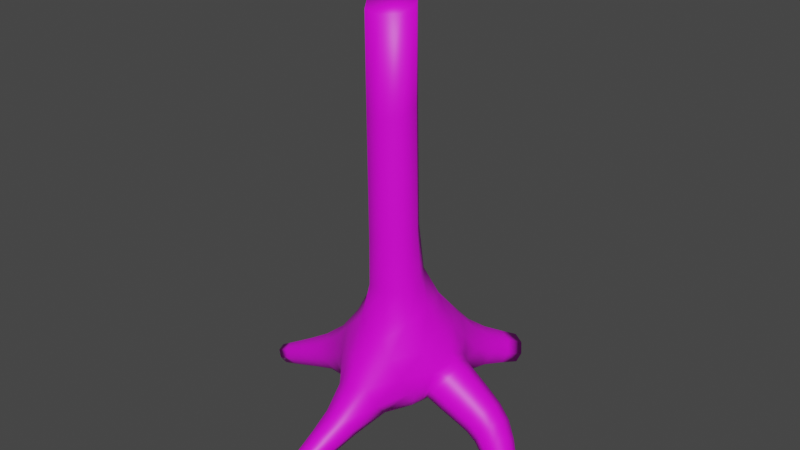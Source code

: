 # Source: Bottlebrush.blend  (saved by Blender 4.2.66; exported with 4.5.12 LTS)
import bpy
from mathutils import Matrix  # noqa: F401  (used for matrix-valued properties, if any)

bpy.ops.wm.read_factory_settings(use_empty=True)
scene = bpy.context.scene
scene.name = 'Scene'

# ---- collections
col_collection = bpy.data.collections.new('Collection'); scene.collection.children.link(col_collection)

# ---- images (referenced by path relative to the original .blend; pixels are not part of the script)
import os
ASSET_DIR = os.environ.get("B2B_ASSET_DIR", "")  # directory of the original .blend (textures are referenced by path, not embedded)
HERE = os.path.dirname(os.path.abspath(__file__))  # packed textures are extracted next to this script under _unpacked/

def load_image(name, relpath, width, height, colorspace="sRGB"):
    """Load a texture the original file referenced (path relative to the .blend, or extracted next to this script)."""
    p = next((c for c in (os.path.join(HERE, relpath), os.path.join(ASSET_DIR, relpath)) if relpath and os.path.exists(c)), "")
    if p:
        img = bpy.data.images.load(p, check_existing=True)
        img.name = name
    else:  # same state as the original file: an image datablock whose file is absent (Cycles renders it pink)
        img = bpy.data.images.new(name, width, height)
        img.source = "FILE"
        img.filepath = "//" + (relpath or name)
    img.colorspace_settings.name = colorspace
    return img
img_bottlebrushtree_colour_tex = load_image('Bottlebrushtree.colour.tex', 'Env.Textures/Bottlebrushtree.colour.tex.png', 1024, 1024, 'sRGB')

# ---- materials (node trees are filled in below, after node groups)
mat_bottlebrushtree_tex = bpy.data.materials.new('Bottlebrushtree.tex')
mat_bottlebrushtree_tex.use_transparent_shadow = False

# ---- material node trees
mat_bottlebrushtree_tex.use_nodes = True; mat_bottlebrushtree_tex.node_tree.nodes.clear()
_N = mat_bottlebrushtree_tex.node_tree.nodes; _L = mat_bottlebrushtree_tex.node_tree.links
n0 = _N.new('ShaderNodeBsdfPrincipled'); n0.name = 'Principled BSDF'; n0.location = (10, 300)
n0.distribution = 'GGX'
n0.subsurface_method = 'RANDOM_WALK_SKIN'
n0.inputs[3].default_value = 1.45
n0.inputs[27].default_value = (0.0, 0.0, 0.0, 1.0)
n0.inputs[28].default_value = 1.0
n1 = _N.new('ShaderNodeOutputMaterial'); n1.name = 'Material Output'; n1.location = (300, 300)
n2 = _N.new('ShaderNodeTexImage'); n2.name = 'Image Texture'; n2.location = (-280, 275)
n2.image = img_bottlebrushtree_colour_tex
_L.new(n0.outputs[0], n1.inputs[0])
_L.new(n2.outputs[0], n0.inputs[0])
n1.is_active_output = True

# ---- world
world_world = bpy.data.worlds.new('World'); scene.world = world_world
world_world.use_nodes = True; world_world.node_tree.nodes.clear()
_N = world_world.node_tree.nodes; _L = world_world.node_tree.links
n0 = _N.new('ShaderNodeOutputWorld'); n0.name = 'World Output'; n0.location = (300, 300)
n1 = _N.new('ShaderNodeBackground'); n1.name = 'Background'; n1.location = (10, 300)
n1.inputs[0].default_value = (0.05088, 0.05088, 0.05088, 1.0)
_L.new(n1.outputs[0], n0.inputs[0])
n0.is_active_output = True
world_world.color = (0.05088, 0.05088, 0.05088)
world_world.use_sun_shadow = False
world_world.sun_shadow_jitter_overblur = 0.0

# ---- meshes
me_plane_001 = bpy.data.meshes.new('Plane.001')
me_plane_001.from_pydata([(0.3251, 0.04071, -0.2353), (0.3076, -0.03418, -0.224), (0.3493, -0.02427, -0.155), (0.3649, 0.05088, -0.1663), (0.1085, -0.103, 0.1299), (-0.03851, -0.1323, 0.1156), (-0.05994, 0.03005, 0.1553), (0.08736, 0.06606, 0.152), (0.1002, -0.1156, 0.3828), (-0.0004746, -0.1381, 0.3828), (-0.02179, -0.04122, 0.4099), (0.07866, -0.01764, 0.4099), (0.05857, -0.1547, 0.7541), (-0.0228, -0.1068, 0.772), (0.02845, -0.02522, 0.7889), (0.1109, -0.07339, 0.7722), (0.4738, -0.09572, -0.3136), (0.4503, -0.1325, -0.2992), (0.4785, -0.1261, -0.2586), (0.5014, -0.08911, -0.273), (0.4106, -0.02977, -0.2796), (0.3833, -0.08079, -0.2628), (0.4186, -0.07293, -0.2095), (0.4449, -0.02157, -0.2263), (0.2319, 0.06276, -0.1913), (0.2322, -0.031, -0.1892), (0.2788, -0.0203, -0.1066), (0.2756, 0.07336, -0.1087), (0.1431, 0.07617, -0.1506), (0.1237, -0.0494, -0.1487), (0.1671, -0.05702, -0.03262), (0.1632, 0.08382, -0.012), (-0.4616, -0.006693, -0.2993), (-0.4597, 0.05073, -0.2993), (-0.4868, 0.04195, -0.2482), (-0.4876, -0.0155, -0.2482), (-0.3366, -0.0269, -0.2456), (-0.3357, 0.04889, -0.2456), (-0.3714, 0.03961, -0.1782), (-0.3703, -0.03618, -0.1782), (-0.1508, -0.08024, -0.1805), (-0.1339, 0.06375, -0.1903), (-0.2039, 0.06019, -0.07395), (-0.2158, -0.06568, -0.06775), (0.07439, 0.3496, -0.2067), (0.1463, 0.3302, -0.2067), (0.1443, 0.3622, -0.1381), (0.0719, 0.3796, -0.1381), (-0.02012, 0.1949, -0.1545), (0.1148, 0.14, -0.163), (0.1167, 0.2235, -0.0433), (0.01247, 0.2222, -0.02125), (-0.01856, -0.4078, -0.2862), (-0.06727, -0.4006, -0.2868), (-0.06307, -0.4253, -0.2443), (-0.01489, -0.4318, -0.2441), (0.0108, -0.3137, -0.2412), (-0.05504, -0.3048, -0.2412), (-0.05195, -0.3387, -0.1836), (0.01407, -0.3462, -0.1836), (0.05169, -0.1383, -0.1813), (-0.06086, -0.1774, -0.1899), (-0.06138, -0.2088, -0.08998), (0.05181, -0.2177, -0.05654), (0.1898, 0.08052, -0.05449), (0.1992, -0.02942, -0.05416), (0.1466, -0.03779, -0.1496), (-0.1594, -0.01252, -0.2042), (-0.1961, 0.08304, -0.1466), (-0.196, -0.08553, -0.1183), (-0.2235, -0.01408, -0.04822), (-0.1288, 0.04717, 0.03521), (-0.03758, 0.1288, 0.06076), (-0.01781, 0.2204, -0.09026), (-0.1129, 0.1296, -0.1002), (-0.07584, 0.134, -0.1715), (0.04641, 0.1911, -0.1822), (-0.002832, 0.09799, -0.1855), (0.07617, -0.0002026, -0.1832), (-0.03834, -0.02449, -0.1935), (-0.05944, -0.1004, -0.1948), (-0.01871, -0.1711, -0.2025), (-0.09046, -0.13, -0.1827), (-0.07479, -0.1955, -0.1529), (-0.1113, -0.1424, -0.1179), (-0.05938, -0.1699, -0.0003772), (-0.1339, -0.09466, 0.01853), (-0.07585, -0.05572, 0.1541), (0.04059, 0.1475, 0.07555), (0.01107, 0.05557, 0.1853), (0.04601, -0.1368, 0.1445), (0.1199, -0.02265, 0.1612), (0.1363, 0.1994, -0.09), (0.07309, 0.2391, -0.02818), (0.1062, 0.153, 0.03835), (0.1474, 0.1271, -0.07121), (0.1739, 0.01761, 0.005421), (0.1467, -0.07179, -0.1013), (0.1176, 0.02056, -0.169), (0.1067, -0.08171, -0.1612), (0.07509, -0.2004, -0.1162), (0.1251, -0.1147, -0.09315), (-0.004353, -0.2331, -0.06699), (0.01812, -0.1789, 0.03618), (0.08899, -0.1583, 0.02914), (0.1383, 0.07522, 0.05624), (0.1433, -0.07559, 0.03942), (0.08138, -0.03041, 0.7851), (-0.01606, -0.05501, 0.7852), (0.006089, -0.1493, 0.7596), (0.1036, -0.1254, 0.7598), (0.1742, -0.05508, -0.1018), (0.1355, 0.01841, -0.1681), (0.1653, 0.09889, -0.1027), (0.2038, 0.02715, -0.03637), (0.1308, -0.03802, -0.1434), (0.1825, -0.03399, -0.04285), (0.1311, 0.09473, -0.1467), (0.1741, 0.08427, -0.04112), (0.09865, -0.1034, 0.2294), (0.05366, -0.1452, 0.3778), (-0.01233, -0.1255, 0.2283), (-0.02973, -0.09395, 0.3964), (-0.03304, -0.01708, 0.2576), (0.02419, -0.01121, 0.415), (0.07779, 0.006532, 0.2578), (0.1085, -0.06224, 0.3964), (0.1048, -0.129, 1.036), (0.00846, -0.1534, 1.036), (-0.014, -0.05999, 1.061), (0.08236, -0.03502, 1.061), (0.4975, -0.1212, -0.3272), (0.4765, -0.1535, -0.3143), (0.4568, -0.1152, -0.314), (0.5023, -0.1475, -0.2782), (0.4601, -0.1363, -0.2762), (0.5225, -0.1149, -0.2907), (0.4951, -0.1062, -0.2581), (0.4921, -0.08564, -0.296), (0.4452, -0.06533, -0.2982), (0.4189, -0.1079, -0.282), (0.3903, -0.05658, -0.2812), (0.4506, -0.1009, -0.2356), (0.396, -0.08668, -0.233), (0.4761, -0.05802, -0.2517), (0.4382, -0.04554, -0.2079), (0.4328, -0.01628, -0.2561), (0.3696, 0.009034, -0.2579), (0.3452, -0.05365, -0.2428), (0.3086, 0.001648, -0.2426), (0.384, -0.04472, -0.1816), (0.3255, -0.04359, -0.1874), (0.4069, 0.01831, -0.1967), (0.3646, 0.01545, -0.1477), (0.3482, 0.05958, -0.2029), (0.2801, 0.05666, -0.2136), (0.2719, -0.02836, -0.2073), (0.2235, 0.01421, -0.2057), (0.316, -0.01787, -0.1314), (0.2559, -0.04359, -0.1475), (0.3216, 0.06725, -0.1377), (0.2856, 0.02885, -0.09214), (0.2535, 0.08528, -0.1503), (0.1808, 0.06742, -0.1679), (0.185, -0.03535, -0.1675), (0.2351, -0.02503, -0.07784), (0.2271, 0.07705, -0.07814), (-0.5073, 0.00201, -0.319), (-0.5052, 0.0527, -0.319), (-0.4557, 0.02355, -0.3089), (-0.5292, 0.04438, -0.2738), (-0.4731, 0.05724, -0.2737), (-0.5303, -0.006333, -0.2738), (-0.4922, 0.01146, -0.2386), (-0.4748, -0.02173, -0.2737), (-0.4049, -0.01651, -0.2749), (-0.4034, 0.04925, -0.2749), (-0.3296, 0.01254, -0.2583), (-0.4344, 0.04011, -0.2164), (-0.3536, 0.05869, -0.2119), (-0.4344, -0.02567, -0.2164), (-0.3773, -0.0002233, -0.1655), (-0.3534, -0.04553, -0.2119), (-0.2557, -0.0405, -0.2123), (-0.2544, 0.05128, -0.2136), (-0.2973, 0.04256, -0.1327), (-0.2958, -0.04755, -0.1316), (0.1611, 0.3911, -0.228), (0.1106, 0.3341, -0.2195), (0.1583, 0.4191, -0.1686), (0.159, 0.3428, -0.1724), (0.09573, 0.435, -0.1686), (0.1075, 0.3768, -0.1253), (0.05981, 0.368, -0.1724), (0.04273, 0.2791, -0.1815), (0.1302, 0.2556, -0.1823), (0.1296, 0.295, -0.09963), (0.04453, 0.3122, -0.09795), (-0.04357, -0.3996, -0.2944), (-0.07435, -0.4116, -0.2656), (-0.03816, -0.4331, -0.2362), (-0.007742, -0.4211, -0.2651), (-0.005291, -0.3671, -0.2666), (-0.06099, -0.359, -0.2667), (-0.02255, -0.303, -0.2521), (-0.05761, -0.3878, -0.2179), (-0.06604, -0.3202, -0.2124), (-0.001839, -0.3948, -0.2178), (-0.01818, -0.3487, -0.1728), (0.02462, -0.3315, -0.2124), (0.02955, -0.2457, -0.2107), (-0.05143, -0.2397, -0.2119), (-0.04868, -0.2786, -0.1412), (0.03229, -0.2864, -0.1377), (-0.1317, 0.1167, -0.143), (-0.01024, 0.1448, -0.182), (0.01417, 0.02488, -0.1888), (-0.08458, -0.04919, -0.1971), (-0.05402, -0.1309, -0.1951), (-0.09627, -0.1512, -0.1538), (0.00339, 0.1111, 0.1131), (0.07343, 0.1793, 0.03429), (0.1044, -0.02304, -0.1759), (0.1275, -0.09543, -0.1229), (-0.01256, -0.1955, -0.00441), (0.05288, -0.1589, 0.0733), (0.1118, -0.07742, 1.048), (0.02999, -0.03028, 1.064), (-0.02029, -0.1114, 1.048), (0.06035, -0.1581, 1.03), (0.1087, -0.04463, 0.2443), (0.01855, 0.01365, 0.2644), (-0.04327, -0.07533, 0.2435), (0.04729, -0.1341, 0.225), (0.1871, 0.02555, -0.02244), (0.1521, 0.1117, -0.09302), (0.1223, 0.02718, -0.1635), (0.1147, -0.1404, -0.03491), (0.1478, 0.0002956, 0.07295), (-0.07958, 0.1352, -0.02214), (-0.1427, -0.03349, 0.04896), (-0.1248, -0.1272, -0.04946), (0.1345, 0.1391, -0.01242), (0.1575, -0.05892, -0.09388), (0.482, -0.1384, -0.3274), (0.4857, -0.1567, -0.2939), (0.5171, -0.13, -0.2777), (0.5139, -0.112, -0.3111), (0.4261, -0.08781, -0.2988), (0.43, -0.1126, -0.2558), (0.4691, -0.07795, -0.235), (0.4656, -0.05384, -0.278), (0.3501, -0.02378, -0.2618), (0.3603, -0.06123, -0.2094), (0.4025, -0.01127, -0.1777), (0.3928, 0.0252, -0.2301), (0.2679, 0.01246, -0.2247), (0.2927, -0.03939, -0.1682), (0.3267, 0.02695, -0.1203), (0.3022, 0.07759, -0.1768), (0.1738, 0.01454, -0.1845), (0.2113, -0.04982, -0.1226), (0.2401, 0.02826, -0.06117), (0.2029, 0.09103, -0.1231), (-0.5018, 0.02882, -0.3274), (-0.5169, 0.05815, -0.2964), (-0.5341, 0.01737, -0.2653), (-0.5191, -0.01157, -0.2964), (-0.3985, 0.01794, -0.2859), (-0.4188, 0.05719, -0.2456), (-0.44, 0.005351, -0.2054), (-0.4198, -0.03326, -0.2456), (-0.2488, 0.006149, -0.2277), (-0.2776, 0.06413, -0.1744), (-0.3041, -0.005187, -0.1167), (-0.2763, -0.05987, -0.1714), (0.1305, 0.3947, -0.2392), (0.1715, 0.402, -0.1983), (0.1263, 0.4322, -0.1575), (0.0858, 0.4248, -0.1983), (0.08617, 0.2626, -0.1975), (0.146, 0.2724, -0.1398), (0.0875, 0.3107, -0.08489), (0.02818, 0.2995, -0.1395), (-0.03367, -0.3578, -0.2758), (-0.06988, -0.372, -0.2423), (-0.02896, -0.3966, -0.2087), (0.006755, -0.3824, -0.2422), (-0.01242, -0.2365, -0.2244), (-0.06473, -0.2577, -0.1777), (-0.007655, -0.2905, -0.127), (0.04605, -0.2684, -0.1735), (0.05598, -0.1497, 0.5555), (-0.02646, -0.1, 0.5738), (0.0262, -0.01783, 0.5916), (0.002625, -0.1434, 0.5608), (0.1097, -0.06751, 0.5739), (-0.01908, -0.04773, 0.5872), (0.07994, -0.02367, 0.5871), (0.1018, -0.1203, 0.5609)], [], [(48, 75, 214, 74), (41, 68, 214, 75), (42, 74, 214, 68), (48, 76, 215, 75), (49, 77, 215, 76), (41, 75, 215, 77), (49, 78, 216, 77), (60, 79, 216, 78), (41, 77, 216, 79), (60, 80, 217, 79), (40, 67, 217, 80), (41, 79, 217, 67), (60, 81, 218, 80), (61, 82, 218, 81), (40, 80, 218, 82), (61, 83, 219, 82), (62, 84, 219, 83), (40, 82, 219, 84), (7, 88, 220, 89), (51, 72, 220, 88), (6, 89, 220, 72), (7, 94, 221, 88), (50, 93, 221, 94), (51, 88, 221, 93), (29, 99, 222, 98), (60, 78, 222, 99), (49, 98, 222, 78), (29, 97, 223, 99), (30, 101, 223, 97), (60, 99, 223, 101), (63, 103, 224, 102), (5, 85, 224, 103), (62, 102, 224, 85), (63, 104, 225, 103), (4, 90, 225, 104), (5, 103, 225, 90), (229, 128, 109, 12), (227, 229, 226), (296, 299, 8, 126), (298, 296, 126, 11), (129, 227, 14, 108), (227, 130, 107, 14), (294, 298, 11, 124), (297, 294, 124, 10), (227, 228, 229), (130, 226, 15, 107), (293, 297, 10, 122), (295, 293, 122, 9), (110, 12, 292, 299), (226, 127, 110, 15), (292, 295, 9, 120), (299, 292, 120, 8), (11, 126, 230, 125), (126, 8, 119, 230), (230, 119, 4, 91), (125, 230, 91, 7), (10, 124, 231, 123), (124, 11, 125, 231), (231, 125, 7, 89), (123, 231, 89, 6), (9, 122, 232, 121), (122, 10, 123, 232), (232, 123, 6, 87), (121, 232, 87, 5), (8, 120, 233, 119), (120, 9, 121, 233), (233, 121, 5, 90), (119, 233, 90, 4), (227, 226, 130), (30, 116, 234, 96), (116, 65, 114, 234), (234, 114, 64, 118), (96, 234, 118, 31), (31, 118, 235, 95), (118, 64, 113, 235), (235, 113, 28, 117), (95, 235, 117, 49), (49, 117, 236, 98), (117, 28, 112, 236), (236, 112, 66, 115), (98, 236, 115, 29), (63, 100, 237, 104), (100, 60, 101, 237), (237, 101, 30, 106), (104, 237, 106, 4), (30, 96, 238, 106), (96, 31, 105, 238), (238, 105, 7, 91), (106, 238, 91, 4), (51, 73, 239, 72), (73, 48, 74, 239), (239, 74, 42, 71), (72, 239, 71, 6), (5, 87, 240, 86), (87, 6, 71, 240), (240, 71, 42, 70), (86, 240, 70, 43), (62, 85, 241, 84), (85, 5, 86, 241), (241, 86, 43, 69), (84, 241, 69, 40), (31, 95, 242, 105), (95, 49, 92, 242), (242, 92, 50, 94), (105, 242, 94, 7), (29, 115, 243, 97), (115, 66, 111, 243), (243, 111, 65, 116), (97, 243, 116, 30), (244, 132, 17, 133), (131, 244, 133, 16), (245, 134, 18, 135), (132, 245, 135, 17), (246, 136, 19, 137), (134, 246, 137, 18), (247, 131, 16, 138), (136, 247, 138, 19), (16, 133, 248, 139), (133, 17, 140, 248), (248, 140, 21, 141), (139, 248, 141, 20), (17, 135, 249, 140), (135, 18, 142, 249), (249, 142, 22, 143), (140, 249, 143, 21), (18, 137, 250, 142), (137, 19, 144, 250), (250, 144, 23, 145), (142, 250, 145, 22), (19, 138, 251, 144), (138, 16, 139, 251), (251, 139, 20, 146), (144, 251, 146, 23), (20, 141, 252, 147), (141, 21, 148, 252), (252, 148, 1, 149), (147, 252, 149, 0), (21, 143, 253, 148), (143, 22, 150, 253), (253, 150, 2, 151), (148, 253, 151, 1), (22, 145, 254, 150), (145, 23, 152, 254), (254, 152, 3, 153), (150, 254, 153, 2), (23, 146, 255, 152), (146, 20, 147, 255), (255, 147, 0, 154), (152, 255, 154, 3), (0, 149, 256, 155), (149, 1, 156, 256), (256, 156, 25, 157), (155, 256, 157, 24), (1, 151, 257, 156), (151, 2, 158, 257), (257, 158, 26, 159), (156, 257, 159, 25), (2, 153, 258, 158), (153, 3, 160, 258), (258, 160, 27, 161), (158, 258, 161, 26), (3, 154, 259, 160), (154, 0, 155, 259), (259, 155, 24, 162), (160, 259, 162, 27), (24, 157, 260, 163), (157, 25, 164, 260), (260, 164, 66, 112), (163, 260, 112, 28), (25, 159, 261, 164), (159, 26, 165, 261), (261, 165, 65, 111), (164, 261, 111, 66), (26, 161, 262, 165), (161, 27, 166, 262), (262, 166, 64, 114), (165, 262, 114, 65), (27, 162, 263, 166), (162, 24, 163, 263), (263, 163, 28, 113), (166, 263, 113, 64), (246, 247, 136), (247, 246, 134, 245, 132, 244, 131), (264, 168, 33, 169), (167, 264, 169, 32), (264, 167, 267, 172, 266, 170, 265, 168), (265, 170, 34, 171), (168, 265, 171, 33), (266, 172, 35, 173), (170, 266, 173, 34), (267, 167, 32, 174), (172, 267, 174, 35), (32, 169, 268, 175), (169, 33, 176, 268), (268, 176, 37, 177), (175, 268, 177, 36), (33, 171, 269, 176), (171, 34, 178, 269), (269, 178, 38, 179), (176, 269, 179, 37), (34, 173, 270, 178), (173, 35, 180, 270), (270, 180, 39, 181), (178, 270, 181, 38), (35, 174, 271, 180), (174, 32, 175, 271), (271, 175, 36, 182), (180, 271, 182, 39), (36, 177, 272, 183), (177, 37, 184, 272), (272, 184, 41, 67), (183, 272, 67, 40), (37, 179, 273, 184), (179, 38, 185, 273), (273, 185, 42, 68), (184, 273, 68, 41), (38, 181, 274, 185), (181, 39, 186, 274), (274, 186, 43, 70), (185, 274, 70, 42), (39, 182, 275, 186), (182, 36, 183, 275), (275, 183, 40, 69), (186, 275, 69, 43), (276, 187, 45, 188), (276, 188, 44, 193, 279), (279, 191, 278, 189, 277, 187, 276), (277, 189, 46, 190), (187, 277, 190, 45), (278, 191, 47, 192), (189, 278, 192, 46), (191, 279, 193, 47), (44, 188, 280, 194), (188, 45, 195, 280), (280, 195, 49, 76), (194, 280, 76, 48), (45, 190, 281, 195), (190, 46, 196, 281), (281, 196, 50, 92), (195, 281, 92, 49), (46, 192, 282, 196), (192, 47, 197, 282), (282, 197, 51, 93), (196, 282, 93, 50), (47, 193, 283, 197), (193, 44, 194, 283), (283, 194, 48, 73), (197, 283, 73, 51), (52, 198, 284, 202), (198, 53, 203, 284), (284, 203, 57, 204), (202, 284, 204, 56), (53, 199, 285, 203), (199, 54, 205, 285), (285, 205, 58, 206), (203, 285, 206, 57), (54, 200, 286, 205), (200, 55, 207, 286), (286, 207, 59, 208), (205, 286, 208, 58), (55, 201, 287, 207), (201, 52, 202, 287), (287, 202, 56, 209), (207, 287, 209, 59), (56, 204, 288, 210), (204, 57, 211, 288), (288, 211, 61, 81), (210, 288, 81, 60), (57, 206, 289, 211), (206, 58, 212, 289), (289, 212, 62, 83), (211, 289, 83, 61), (58, 208, 290, 212), (208, 59, 213, 290), (290, 213, 63, 102), (212, 290, 102, 62), (59, 209, 291, 213), (209, 56, 210, 291), (291, 210, 60, 100), (213, 291, 100, 63), (168, 264, 265), (228, 227, 129), (226, 229, 127), (127, 229, 12, 110), (128, 229, 228), (170, 167, 267), (265, 167, 170), (201, 52, 198, 53, 199, 54, 200, 55), (170, 267, 266), (265, 264, 167), (266, 267, 172), (132, 244, 245), (187, 276, 277), (134, 247, 246), (245, 247, 134), (245, 244, 131), (245, 131, 247), (189, 276, 279), (279, 278, 189), (191, 278, 279), (277, 276, 189), (228, 129, 108, 13), (128, 228, 13, 109), (12, 109, 295, 292), (109, 13, 293, 295), (13, 108, 297, 293), (108, 14, 294, 297), (14, 107, 298, 294), (107, 15, 296, 298), (15, 110, 299, 296)])
me_plane_001.polygons.foreach_set('use_smooth', [1, 1, 1, 1, 1, 1, 1, 1, 1, 1, 1, 1, 1, 1, 1, 1, 1, 1, 1, 1, 1, 1, 1, 1, 1, 1, 1, 1, 1, 1, 1, 1, 1, 1, 1, 1, 1, 1, 1, 1, 1, 1, 1, 1, 1, 1, 1, 1, 1, 1, 1, 1, 1, 1, 1, 1, 1, 1, 1, 1, 1, 1, 1, 1, 1, 1, 1, 1, 1, 1, 1, 1, 1, 1, 1, 1, 1, 1, 1, 1, 1, 1, 1, 1, 1, 1, 1, 1, 1, 1, 1, 1, 1, 1, 1, 1, 1, 1, 1, 1, 1, 1, 1, 1, 1, 1, 1, 1, 1, 1, 1, 1, 1, 1, 1, 1, 1, 1, 1, 1, 1, 1, 1, 1, 1, 1, 1, 1, 1, 1, 1, 1, 1, 1, 1, 1, 1, 1, 1, 1, 1, 1, 1, 1, 1, 1, 1, 1, 1, 1, 1, 1, 1, 1, 1, 1, 1, 1, 1, 1, 1, 1, 1, 1, 1, 1, 1, 1, 1, 1, 1, 1, 1, 1, 1, 1, 1, 1, 1, 1, 1, 1, 1, 1, 1, 1, 1, 1, 1, 1, 1, 1, 1, 1, 1, 1, 1, 1, 1, 1, 1, 1, 1, 1, 1, 1, 1, 1, 1, 1, 1, 1, 1, 1, 1, 1, 1, 1, 1, 1, 1, 1, 1, 1, 1, 1, 1, 1, 1, 1, 1, 1, 1, 1, 1, 1, 1, 1, 1, 1, 1, 1, 1, 1, 1, 1, 1, 1, 1, 1, 1, 1, 1, 1, 1, 1, 1, 1, 1, 1, 1, 1, 1, 1, 1, 1, 1, 1, 1, 1, 1, 1, 1, 1, 1, 1, 1, 1, 1, 1, 0, 1, 1, 1, 1, 0, 0, 1, 0, 0, 0, 0, 0, 0, 0, 0, 0, 0, 0, 0, 0, 1, 1, 1, 1, 1, 1, 1, 1, 1])
_uv = me_plane_001.uv_layers.new(name='UVMap')
_uv.uv.foreach_set('vector', [0.4211, 0.3917, 0.411, 0.3872, 0.4066, 0.3817, 0.4121, 0.3788, 0.3051, 0.8832, 0.2973, 0.8885, 0.2968, 0.8792, 0.2996, 0.8728, 0.401, 0.3685, 0.4121, 0.3788, 0.4066, 0.3817, 0.3982, 0.3779, 0.295, 0.8631, 0.3005, 0.8562, 0.3025, 0.8648, 0.2996, 0.8728, 0.3082, 0.8492, 0.308, 0.8659, 0.3025, 0.8648, 0.3005, 0.8562, 0.3051, 0.8832, 0.2996, 0.8728, 0.3025, 0.8648, 0.308, 0.8659, 0.3082, 0.8492, 0.3222, 0.8601, 0.3167, 0.8668, 0.308, 0.8659, 0.3354, 0.8683, 0.3195, 0.8752, 0.3167, 0.8668, 0.3222, 0.8601, 0.3051, 0.8832, 0.308, 0.8659, 0.3167, 0.8668, 0.3195, 0.8752, 0.3354, 0.8683, 0.3265, 0.8808, 0.32, 0.8819, 0.3195, 0.8752, 0.3188, 0.8905, 0.3127, 0.8898, 0.32, 0.8819, 0.3265, 0.8808, 0.3051, 0.8832, 0.3195, 0.8752, 0.32, 0.8819, 0.3127, 0.8898, 0.3354, 0.8683, 0.3365, 0.8788, 0.33, 0.8813, 0.3265, 0.8808, 0.3342, 0.8837, 0.3273, 0.8852, 0.33, 0.8813, 0.3365, 0.8788, 0.3188, 0.8905, 0.3265, 0.8808, 0.33, 0.8813, 0.3273, 0.8852, 0.1655, 0.8164, 0.1656, 0.8108, 0.1718, 0.8123, 0.1729, 0.8168, 0.1644, 0.8027, 0.1746, 0.8079, 0.1718, 0.8123, 0.1656, 0.8108, 0.183, 0.8173, 0.1729, 0.8168, 0.1718, 0.8123, 0.1746, 0.8079, 0.1969, 0.3961, 0.1817, 0.4002, 0.1854, 0.3941, 0.1955, 0.3874, 0.435, 0.3811, 0.4303, 0.3641, 0.4367, 0.3583, 0.4399, 0.3658, 0.4287, 0.346, 0.4391, 0.3466, 0.4367, 0.3583, 0.4303, 0.3641, 0.1969, 0.3961, 0.1829, 0.4086, 0.178, 0.4065, 0.1817, 0.4002, 0.1717, 0.4173, 0.1684, 0.4124, 0.178, 0.4065, 0.1829, 0.4086, 0.435, 0.3811, 0.4399, 0.3658, 0.4421, 0.3733, 0.4413, 0.3845, 0.5669, 0.3473, 0.5704, 0.3505, 0.5641, 0.351, 0.5595, 0.3484, 0.3354, 0.8683, 0.3222, 0.8601, 0.3256, 0.8573, 0.331, 0.8587, 0.3082, 0.8492, 0.3213, 0.8537, 0.3256, 0.8573, 0.3222, 0.8601, 0.5669, 0.3473, 0.5704, 0.3409, 0.5726, 0.3451, 0.5704, 0.3505, 0.5719, 0.3317, 0.5764, 0.3425, 0.5726, 0.3451, 0.5704, 0.3409, 0.5782, 0.3578, 0.5704, 0.3505, 0.5726, 0.3451, 0.5764, 0.3425, 0.4976, 0.8114, 0.5032, 0.8013, 0.5067, 0.8066, 0.5045, 0.8149, 0.5119, 0.7918, 0.5133, 0.8045, 0.5067, 0.8066, 0.5032, 0.8013, 0.5124, 0.815, 0.5045, 0.8149, 0.5067, 0.8066, 0.5133, 0.8045, 0.4976, 0.8114, 0.4944, 0.7981, 0.4993, 0.7959, 0.5032, 0.8013, 0.5904, 0.319, 0.5987, 0.3226, 0.5959, 0.3303, 0.5906, 0.3326, 0.5119, 0.7918, 0.5032, 0.8013, 0.4993, 0.7959, 0.5009, 0.7886, 0.1677, 0.7504, 0.1727, 0.7489, 0.1729, 0.7513, 0.1678, 0.7528, 0.4507, 0.318, 0.6137, 0.2975, 0.2255, 0.3739, 0.6001, 0.2952, 0.6048, 0.2982, 0.6029, 0.301, 0.5982, 0.2978, 0.2163, 0.3745, 0.2221, 0.3787, 0.2203, 0.3813, 0.2144, 0.377, 0.4445, 0.315, 0.4507, 0.318, 0.4497, 0.3202, 0.4434, 0.3172, 0.2167, 0.3658, 0.2199, 0.3698, 0.2185, 0.3717, 0.2152, 0.3676, 0.2129, 0.3703, 0.2163, 0.3745, 0.2144, 0.377, 0.2109, 0.3726, 0.4417, 0.3204, 0.4481, 0.3234, 0.4467, 0.3263, 0.4402, 0.3233, 0.4507, 0.318, 0.44, 0.312, 0.6137, 0.2975, 0.2199, 0.3698, 0.2255, 0.3739, 0.2241, 0.3759, 0.2185, 0.3717, 0.437, 0.3173, 0.4417, 0.3204, 0.4402, 0.3233, 0.4354, 0.3202, 0.1733, 0.7549, 0.1803, 0.7545, 0.1807, 0.7576, 0.1736, 0.7581, 0.6069, 0.2952, 0.6123, 0.2996, 0.6103, 0.3027, 0.6048, 0.2982, 0.6037, 0.2903, 0.6083, 0.2931, 0.6069, 0.2952, 0.6022, 0.2922, 0.168, 0.7564, 0.1733, 0.7549, 0.1736, 0.7581, 0.1682, 0.7595, 0.6048, 0.2982, 0.6103, 0.3027, 0.6086, 0.3054, 0.6029, 0.301, 0.2144, 0.377, 0.2203, 0.3813, 0.2147, 0.3891, 0.2081, 0.3846, 0.5982, 0.2978, 0.6029, 0.301, 0.5973, 0.3089, 0.592, 0.3053, 0.592, 0.3053, 0.5973, 0.3089, 0.5904, 0.319, 0.584, 0.3131, 0.2081, 0.3846, 0.2147, 0.3891, 0.2088, 0.3988, 0.1969, 0.3961, 0.4402, 0.3233, 0.4467, 0.3263, 0.4428, 0.3353, 0.4355, 0.3324, 0.2109, 0.3726, 0.2144, 0.377, 0.2081, 0.3846, 0.2044, 0.3798, 0.2044, 0.3798, 0.2081, 0.3846, 0.1969, 0.3961, 0.1955, 0.3874, 0.4355, 0.3324, 0.4428, 0.3353, 0.4391, 0.3466, 0.4287, 0.346, 0.1736, 0.7581, 0.1807, 0.7576, 0.1823, 0.7672, 0.1745, 0.7676, 0.4354, 0.3202, 0.4402, 0.3233, 0.4355, 0.3324, 0.4302, 0.3288, 0.4302, 0.3288, 0.4355, 0.3324, 0.4287, 0.346, 0.4221, 0.3388, 0.1745, 0.7676, 0.1823, 0.7672, 0.1854, 0.7784, 0.1739, 0.7808, 0.6029, 0.301, 0.6086, 0.3054, 0.6034, 0.3136, 0.5973, 0.3089, 0.1682, 0.7595, 0.1736, 0.7581, 0.1745, 0.7676, 0.1685, 0.7689, 0.1685, 0.7689, 0.1745, 0.7676, 0.1739, 0.7808, 0.1668, 0.7787, 0.5973, 0.3089, 0.6034, 0.3136, 0.5987, 0.3226, 0.5904, 0.319, 0.4507, 0.318, 0.2255, 0.3739, 0.4552, 0.3191, 0.2055, 0.4243, 0.2034, 0.4261, 0.1982, 0.4231, 0.1997, 0.4192, 0.7799, 0.2732, 0.7788, 0.275, 0.7725, 0.2708, 0.7731, 0.2686, 0.1982, 0.4231, 0.1982, 0.4257, 0.1908, 0.4259, 0.1902, 0.4233, 0.1997, 0.4192, 0.1982, 0.4231, 0.1902, 0.4233, 0.1911, 0.4193, 0.1911, 0.4193, 0.1902, 0.4233, 0.1834, 0.4272, 0.1825, 0.4241, 0.1902, 0.4233, 0.1908, 0.4259, 0.185, 0.4294, 0.1834, 0.4272, 0.7579, 0.2686, 0.757, 0.2712, 0.7503, 0.2716, 0.7515, 0.2689, 0.1825, 0.4241, 0.1834, 0.4272, 0.1814, 0.4321, 0.1747, 0.432, 0.5489, 0.3455, 0.553, 0.3435, 0.5589, 0.3474, 0.5595, 0.3484, 0.7515, 0.2689, 0.7503, 0.2716, 0.7434, 0.2749, 0.7436, 0.2727, 0.9325, 0.14, 0.9312, 0.1416, 0.9237, 0.1422, 0.9241, 0.1404, 0.5595, 0.3484, 0.5589, 0.3474, 0.5657, 0.3459, 0.5669, 0.3473, 0.5934, 0.3458, 0.5865, 0.3503, 0.5832, 0.3374, 0.5906, 0.3326, 0.5865, 0.3503, 0.5782, 0.3578, 0.5764, 0.3425, 0.5832, 0.3374, 0.5832, 0.3374, 0.5764, 0.3425, 0.5719, 0.3317, 0.5798, 0.3259, 0.5906, 0.3326, 0.5832, 0.3374, 0.5798, 0.3259, 0.5904, 0.319, 0.2055, 0.4243, 0.1997, 0.4192, 0.2035, 0.4102, 0.2098, 0.4149, 0.1997, 0.4192, 0.1911, 0.4193, 0.194, 0.4101, 0.2035, 0.4102, 0.2035, 0.4102, 0.194, 0.4101, 0.1969, 0.3961, 0.2088, 0.3988, 0.2098, 0.4149, 0.2035, 0.4102, 0.2088, 0.3988, 0.2154, 0.4029, 0.435, 0.3811, 0.4272, 0.3873, 0.4209, 0.3721, 0.4303, 0.3641, 0.4272, 0.3873, 0.4211, 0.3917, 0.4121, 0.3788, 0.4209, 0.3721, 0.4209, 0.3721, 0.4121, 0.3788, 0.401, 0.3685, 0.4149, 0.358, 0.4303, 0.3641, 0.4209, 0.3721, 0.4149, 0.358, 0.4287, 0.346, 0.1739, 0.7808, 0.1854, 0.7784, 0.1913, 0.791, 0.1839, 0.7924, 0.4221, 0.3388, 0.4287, 0.346, 0.4149, 0.358, 0.4098, 0.3497, 0.4098, 0.3497, 0.4149, 0.358, 0.401, 0.3685, 0.3965, 0.3594, 0.9245, -9.084e-09, 0.9335, 0.000457, 0.9299, 0.01217, 0.9227, 0.01167, 0.1644, 0.8027, 0.1697, 0.7932, 0.1786, 0.7997, 0.1746, 0.8079, 0.1697, 0.7932, 0.1739, 0.7808, 0.1839, 0.7924, 0.1786, 0.7997, 0.1786, 0.7997, 0.1839, 0.7924, 0.1921, 0.8027, 0.1875, 0.8085, 0.1746, 0.8079, 0.1786, 0.7997, 0.1875, 0.8085, 0.183, 0.8173, 0.1911, 0.4193, 0.1825, 0.4241, 0.1834, 0.4165, 0.194, 0.4101, 0.1825, 0.4241, 0.1747, 0.432, 0.1731, 0.4243, 0.1834, 0.4165, 0.1834, 0.4165, 0.1731, 0.4243, 0.1717, 0.4173, 0.1829, 0.4086, 0.194, 0.4101, 0.1834, 0.4165, 0.1829, 0.4086, 0.1969, 0.3961, 0.5669, 0.3473, 0.5657, 0.3459, 0.5689, 0.3391, 0.5704, 0.3409, 0.5657, 0.3459, 0.5642, 0.3455, 0.5669, 0.3387, 0.5689, 0.3391, 0.5689, 0.3391, 0.5669, 0.3387, 0.5658, 0.3312, 0.5681, 0.3312, 0.5704, 0.3409, 0.5689, 0.3391, 0.5681, 0.3312, 0.5719, 0.3317, 0.9068, 0.1876, 0.9048, 0.1863, 0.9073, 0.1822, 0.9097, 0.1837, 0.7453, 0.3288, 0.7427, 0.3282, 0.7439, 0.3235, 0.7469, 0.3242, 0.7811, 0.3228, 0.778, 0.3233, 0.7769, 0.3186, 0.7803, 0.318, 0.9048, 0.1863, 0.9026, 0.1848, 0.905, 0.1805, 0.9073, 0.1822, 0.2207, 0.4765, 0.2187, 0.4781, 0.2156, 0.4742, 0.2179, 0.4724, 0.778, 0.3233, 0.7753, 0.3236, 0.7738, 0.3189, 0.7769, 0.3186, 0.7484, 0.3296, 0.7453, 0.3288, 0.7469, 0.3242, 0.7502, 0.3251, 0.2187, 0.4781, 0.2169, 0.4797, 0.2136, 0.4761, 0.2156, 0.4742, 0.7469, 0.3242, 0.7439, 0.3235, 0.7453, 0.3179, 0.7487, 0.3186, 0.9097, 0.1837, 0.9073, 0.1822, 0.9104, 0.1774, 0.9132, 0.1791, 0.9132, 0.1791, 0.9104, 0.1774, 0.9139, 0.172, 0.9172, 0.1737, 0.7487, 0.3186, 0.7453, 0.3179, 0.7468, 0.3114, 0.7508, 0.3119, 0.9073, 0.1822, 0.905, 0.1805, 0.9077, 0.1755, 0.9104, 0.1774, 0.7803, 0.318, 0.7769, 0.3186, 0.7756, 0.313, 0.7794, 0.3124, 0.7794, 0.3124, 0.7756, 0.313, 0.7742, 0.3067, 0.7786, 0.3062, 0.9104, 0.1774, 0.9077, 0.1755, 0.9107, 0.1699, 0.9139, 0.172, 0.7769, 0.3186, 0.7738, 0.3189, 0.7721, 0.3133, 0.7756, 0.313, 0.2179, 0.4724, 0.2156, 0.4742, 0.2119, 0.4696, 0.2145, 0.4676, 0.2145, 0.4676, 0.2119, 0.4696, 0.2075, 0.464, 0.2106, 0.4619, 0.7756, 0.313, 0.7721, 0.3133, 0.7702, 0.3067, 0.7742, 0.3067, 0.2156, 0.4742, 0.2136, 0.4761, 0.2096, 0.4718, 0.2119, 0.4696, 0.7502, 0.3251, 0.7469, 0.3242, 0.7487, 0.3186, 0.7525, 0.3196, 0.7525, 0.3196, 0.7487, 0.3186, 0.7508, 0.3119, 0.7551, 0.3129, 0.2119, 0.4696, 0.2096, 0.4718, 0.2048, 0.4665, 0.2075, 0.464, 0.7508, 0.3119, 0.7468, 0.3114, 0.7483, 0.3043, 0.7529, 0.3043, 0.9172, 0.1737, 0.9139, 0.172, 0.9174, 0.1664, 0.9214, 0.1679, 0.9214, 0.1679, 0.9174, 0.1664, 0.9202, 0.1612, 0.925, 0.1621, 0.7529, 0.3043, 0.7483, 0.3043, 0.749, 0.2975, 0.7542, 0.2966, 0.9139, 0.172, 0.9107, 0.1699, 0.9137, 0.1641, 0.9174, 0.1664, 0.7786, 0.3062, 0.7742, 0.3067, 0.7729, 0.3001, 0.7778, 0.2998, 0.7778, 0.2998, 0.7729, 0.3001, 0.7723, 0.294, 0.7778, 0.2941, 0.9174, 0.1664, 0.9137, 0.1641, 0.916, 0.1587, 0.9202, 0.1612, 0.7742, 0.3067, 0.7702, 0.3067, 0.7683, 0.2995, 0.7729, 0.3001, 0.2106, 0.4619, 0.2075, 0.464, 0.2025, 0.4575, 0.2064, 0.4556, 0.2064, 0.4556, 0.2025, 0.4575, 0.1982, 0.4507, 0.2029, 0.4492, 0.7729, 0.3001, 0.7683, 0.2995, 0.7672, 0.2925, 0.7723, 0.294, 0.2075, 0.464, 0.2048, 0.4665, 0.1993, 0.4602, 0.2025, 0.4575, 0.7551, 0.3129, 0.7508, 0.3119, 0.7529, 0.3043, 0.7578, 0.305, 0.7578, 0.305, 0.7529, 0.3043, 0.7542, 0.2966, 0.7596, 0.2971, 0.2025, 0.4575, 0.1993, 0.4602, 0.1945, 0.4535, 0.1982, 0.4507, 0.7542, 0.2966, 0.749, 0.2975, 0.7484, 0.2917, 0.754, 0.2899, 0.925, 0.1621, 0.9202, 0.1612, 0.9217, 0.1567, 0.9272, 0.157, 0.9272, 0.157, 0.9217, 0.1567, 0.9223, 0.1521, 0.9285, 0.1519, 0.754, 0.2899, 0.7484, 0.2917, 0.7467, 0.2861, 0.7526, 0.2835, 0.9202, 0.1612, 0.916, 0.1587, 0.9169, 0.1543, 0.9217, 0.1567, 0.7778, 0.2941, 0.7723, 0.294, 0.773, 0.2892, 0.7789, 0.2897, 0.7789, 0.2897, 0.773, 0.2892, 0.7747, 0.2846, 0.781, 0.2854, 0.5512, 0.3427, 0.5532, 0.3372, 0.5574, 0.3377, 0.5553, 0.3436, 0.7723, 0.294, 0.7672, 0.2925, 0.7676, 0.2867, 0.773, 0.2892, 0.2029, 0.4492, 0.1982, 0.4507, 0.1954, 0.4443, 0.2009, 0.4434, 0.2009, 0.4434, 0.1954, 0.4443, 0.1936, 0.4379, 0.1998, 0.4374, 0.773, 0.2892, 0.7676, 0.2867, 0.7691, 0.2812, 0.7747, 0.2846, 0.1982, 0.4507, 0.1945, 0.4535, 0.1912, 0.4472, 0.1954, 0.4443, 0.7596, 0.2971, 0.7542, 0.2966, 0.754, 0.2899, 0.7598, 0.29, 0.7598, 0.29, 0.754, 0.2899, 0.7526, 0.2835, 0.7588, 0.2833, 0.1954, 0.4443, 0.1912, 0.4472, 0.189, 0.4409, 0.1936, 0.4379, 0.7526, 0.2835, 0.7467, 0.2861, 0.7446, 0.2799, 0.751, 0.2768, 0.9285, 0.1519, 0.9223, 0.1521, 0.923, 0.1467, 0.9298, 0.1462, 0.9298, 0.1462, 0.923, 0.1467, 0.9237, 0.1422, 0.9312, 0.1416, 0.751, 0.2768, 0.7446, 0.2799, 0.7434, 0.2749, 0.7503, 0.2716, 0.5553, 0.3436, 0.5574, 0.3377, 0.5626, 0.3382, 0.5602, 0.3447, 0.781, 0.2854, 0.7747, 0.2846, 0.7769, 0.2793, 0.7836, 0.2802, 0.5626, 0.3382, 0.5614, 0.3311, 0.5658, 0.3312, 0.5669, 0.3387, 0.5602, 0.3447, 0.5626, 0.3382, 0.5669, 0.3387, 0.5642, 0.3455, 0.7747, 0.2846, 0.7691, 0.2812, 0.771, 0.2754, 0.7769, 0.2793, 0.1998, 0.4374, 0.1936, 0.4379, 0.192, 0.4311, 0.1989, 0.4309, 0.1989, 0.4309, 0.192, 0.4311, 0.1908, 0.4259, 0.1982, 0.4257, 0.7769, 0.2793, 0.771, 0.2754, 0.7725, 0.2708, 0.7788, 0.275, 0.1936, 0.4379, 0.189, 0.4409, 0.1869, 0.4343, 0.192, 0.4311, 0.7588, 0.2833, 0.7526, 0.2835, 0.751, 0.2768, 0.7576, 0.2765, 0.7576, 0.2765, 0.751, 0.2768, 0.7503, 0.2716, 0.757, 0.2712, 0.192, 0.4311, 0.1869, 0.4343, 0.185, 0.4294, 0.1908, 0.4259, 0.2207, 0.4765, 0.2169, 0.4797, 0.2187, 0.4781, 0.7484, 0.3296, 0.7753, 0.3236, 0.778, 0.3233, 0.9026, 0.1848, 0.9048, 0.1863, 0.7427, 0.3282, 0.7453, 0.3288, 0.2982, 0.9339, 0.295, 0.9331, 0.2963, 0.927, 0.3, 0.9279, 0.9409, 0.6161, 0.9375, 0.6152, 0.9373, 0.6098, 0.941, 0.6107, 0.9375, 0.6152, 0.9409, 0.6161, 0.2188, 0.8271, 0.9187, 0.05519, 0.3537, 0.3771, 0.3552, 0.3803, 0.2924, 0.9335, 0.295, 0.9331, 0.3557, 0.3839, 0.3552, 0.3803, 0.3609, 0.3784, 0.3614, 0.3825, 0.295, 0.9331, 0.2924, 0.9335, 0.2934, 0.9275, 0.2963, 0.927, 0.922, 0.05547, 0.9187, 0.05519, 0.919, 0.04931, 0.9227, 0.04966, 0.3552, 0.3803, 0.3537, 0.3771, 0.3592, 0.3748, 0.3609, 0.3784, 0.9446, 0.6156, 0.9409, 0.6161, 0.941, 0.6107, 0.9452, 0.6102, 0.2207, 0.8243, 0.2188, 0.8271, 0.2145, 0.8248, 0.2167, 0.8216, 0.941, 0.6107, 0.9373, 0.6098, 0.9369, 0.6031, 0.9412, 0.6041, 0.3, 0.9279, 0.2963, 0.927, 0.2979, 0.9194, 0.3021, 0.9204, 0.3021, 0.9204, 0.2979, 0.9194, 0.2997, 0.9102, 0.3046, 0.9113, 0.9412, 0.6041, 0.9369, 0.6031, 0.9364, 0.595, 0.9412, 0.5961, 0.2963, 0.927, 0.2934, 0.9275, 0.2945, 0.9199, 0.2979, 0.9194, 0.3614, 0.3825, 0.3609, 0.3784, 0.368, 0.3762, 0.3685, 0.3809, 0.3685, 0.3809, 0.368, 0.3762, 0.3766, 0.3737, 0.3771, 0.379, 0.2979, 0.9194, 0.2945, 0.9199, 0.2957, 0.9108, 0.2997, 0.9102, 0.3609, 0.3784, 0.3592, 0.3748, 0.3661, 0.3721, 0.368, 0.3762, 0.9227, 0.04966, 0.919, 0.04931, 0.9194, 0.04199, 0.9237, 0.04244, 0.9237, 0.04244, 0.9194, 0.04199, 0.9202, 0.03316, 0.9252, 0.03374, 0.368, 0.3762, 0.3661, 0.3721, 0.3745, 0.369, 0.3766, 0.3737, 0.2167, 0.8216, 0.2145, 0.8248, 0.2092, 0.822, 0.2117, 0.8183, 0.9452, 0.6102, 0.941, 0.6107, 0.9412, 0.6041, 0.9459, 0.6034, 0.9459, 0.6034, 0.9412, 0.6041, 0.9412, 0.5961, 0.9466, 0.5952, 0.2117, 0.8183, 0.2092, 0.822, 0.203, 0.8186, 0.206, 0.8145, 0.9412, 0.5961, 0.9364, 0.595, 0.9355, 0.5856, 0.9412, 0.5867, 0.3046, 0.9113, 0.2997, 0.9102, 0.3017, 0.8991, 0.3075, 0.9007, 0.3075, 0.9007, 0.3017, 0.8991, 0.3051, 0.8832, 0.3127, 0.8898, 0.3112, 0.9028, 0.3075, 0.9007, 0.3127, 0.8898, 0.3188, 0.8905, 0.2997, 0.9102, 0.2957, 0.9108, 0.2967, 0.9, 0.3017, 0.8991, 0.3771, 0.379, 0.3766, 0.3737, 0.387, 0.3709, 0.3873, 0.3774, 0.3873, 0.3774, 0.387, 0.3709, 0.401, 0.3685, 0.3982, 0.3779, 0.3017, 0.8991, 0.2967, 0.9, 0.2973, 0.8885, 0.3051, 0.8832, 0.3766, 0.3737, 0.3745, 0.369, 0.3846, 0.3653, 0.387, 0.3709, 0.9252, 0.03374, 0.9202, 0.03316, 0.9213, 0.02287, 0.9271, 0.02355, 0.9271, 0.02355, 0.9213, 0.02287, 0.9227, 0.01167, 0.9299, 0.01217, 0.387, 0.3709, 0.3846, 0.3653, 0.3965, 0.3594, 0.401, 0.3685, 0.206, 0.8145, 0.203, 0.8186, 0.1958, 0.8145, 0.1994, 0.8097, 0.9466, 0.5952, 0.9412, 0.5961, 0.9412, 0.5867, 0.9475, 0.5856, 0.1958, 0.8145, 0.1952, 0.8208, 0.183, 0.8173, 0.1875, 0.8085, 0.1994, 0.8097, 0.1958, 0.8145, 0.1875, 0.8085, 0.1921, 0.8027, 0.4187, 0.8717, 0.4156, 0.8701, 0.4213, 0.8644, 0.4249, 0.8663, 0.646, 0.9479, 0.6453, 0.9414, 0.6503, 0.9424, 0.6554, 0.941, 0.6549, 0.9477, 0.4419, 0.4172, 0.4454, 0.4152, 0.1439, 0.4272, 0.1465, 0.4308, 0.4127, 0.8671, 0.4156, 0.8701, 0.4187, 0.8717, 0.1476, 0.4353, 0.1465, 0.4308, 0.1535, 0.4274, 0.1547, 0.4326, 0.4156, 0.8701, 0.4127, 0.8671, 0.4179, 0.8609, 0.4213, 0.8644, 0.449, 0.4145, 0.4454, 0.4152, 0.442, 0.4071, 0.4461, 0.4063, 0.1465, 0.4308, 0.1439, 0.4272, 0.1505, 0.4233, 0.1535, 0.4274, 0.4454, 0.4152, 0.4419, 0.4172, 0.4378, 0.4094, 0.442, 0.4071, 0.6503, 0.9424, 0.6453, 0.9414, 0.6444, 0.9338, 0.6503, 0.9347, 0.4249, 0.8663, 0.4213, 0.8644, 0.4281, 0.8577, 0.4324, 0.86, 0.296, 0.8492, 0.298, 0.8436, 0.3082, 0.8492, 0.3005, 0.8562, 0.291, 0.8532, 0.296, 0.8492, 0.3005, 0.8562, 0.295, 0.8631, 0.4213, 0.8644, 0.4179, 0.8609, 0.4238, 0.8533, 0.4281, 0.8577, 0.1547, 0.4326, 0.1535, 0.4274, 0.1619, 0.4233, 0.1632, 0.4293, 0.1632, 0.4293, 0.1619, 0.4233, 0.1717, 0.4173, 0.1731, 0.4243, 0.4281, 0.8577, 0.4238, 0.8533, 0.4291, 0.8436, 0.4384, 0.8494, 0.1535, 0.4274, 0.1505, 0.4233, 0.1585, 0.4185, 0.1619, 0.4233, 0.4461, 0.4063, 0.442, 0.4071, 0.4381, 0.3969, 0.443, 0.3964, 0.443, 0.3964, 0.4381, 0.3969, 0.435, 0.3811, 0.4413, 0.3845, 0.1619, 0.4233, 0.1585, 0.4185, 0.1684, 0.4124, 0.1717, 0.4173, 0.442, 0.4071, 0.4378, 0.4094, 0.4329, 0.3997, 0.4381, 0.3969, 0.6554, 0.941, 0.6503, 0.9424, 0.6503, 0.9347, 0.6562, 0.9327, 0.4329, 0.3997, 0.4303, 0.4027, 0.4211, 0.3917, 0.4272, 0.3873, 0.4381, 0.3969, 0.4329, 0.3997, 0.4272, 0.3873, 0.435, 0.3811, 0.3665, 0.891, 0.3648, 0.894, 0.3598, 0.8905, 0.3617, 0.8871, 0.3648, 0.894, 0.3633, 0.8966, 0.358, 0.8935, 0.3598, 0.8905, 0.3598, 0.8905, 0.358, 0.8935, 0.351, 0.8898, 0.3532, 0.8862, 0.3617, 0.8871, 0.3598, 0.8905, 0.3532, 0.8862, 0.3554, 0.8822, 0.8227, 0.9336, 0.821, 0.9309, 0.8251, 0.9292, 0.8272, 0.9324, 0.821, 0.9309, 0.8207, 0.9274, 0.8247, 0.9253, 0.8251, 0.9292, 0.146, 0.8148, 0.1439, 0.8114, 0.1489, 0.8092, 0.1514, 0.8133, 0.8272, 0.9324, 0.8251, 0.9292, 0.8304, 0.9272, 0.8328, 0.9309, 0.5073, 0.8496, 0.504, 0.8494, 0.5037, 0.8433, 0.5075, 0.8435, 0.504, 0.8494, 0.5009, 0.8493, 0.5001, 0.8432, 0.5037, 0.8433, 0.5037, 0.8433, 0.5001, 0.8432, 0.4993, 0.8351, 0.5034, 0.8353, 0.5075, 0.8435, 0.5037, 0.8433, 0.5034, 0.8353, 0.508, 0.8356, 0.6064, 0.3755, 0.6036, 0.377, 0.6004, 0.3727, 0.6037, 0.3709, 0.6036, 0.377, 0.6018, 0.3798, 0.5982, 0.3759, 0.6004, 0.3727, 0.6004, 0.3727, 0.5982, 0.3759, 0.5937, 0.3709, 0.5962, 0.3671, 0.6037, 0.3709, 0.6004, 0.3727, 0.5962, 0.3671, 0.6001, 0.365, 0.3554, 0.8822, 0.3532, 0.8862, 0.345, 0.8814, 0.3473, 0.8762, 0.3532, 0.8862, 0.351, 0.8898, 0.3426, 0.8858, 0.345, 0.8814, 0.345, 0.8814, 0.3426, 0.8858, 0.3342, 0.8837, 0.3365, 0.8788, 0.3473, 0.8762, 0.345, 0.8814, 0.3365, 0.8788, 0.3354, 0.8683, 0.1514, 0.8177, 0.1514, 0.8133, 0.1581, 0.8115, 0.1581, 0.8168, 0.1514, 0.8133, 0.1489, 0.8092, 0.1554, 0.8065, 0.1581, 0.8115, 0.1581, 0.8115, 0.1554, 0.8065, 0.1644, 0.8027, 0.1656, 0.8108, 0.1581, 0.8168, 0.1581, 0.8115, 0.1656, 0.8108, 0.1655, 0.8164, 0.508, 0.8356, 0.5034, 0.8353, 0.5035, 0.8255, 0.509, 0.826, 0.5034, 0.8353, 0.4993, 0.8351, 0.4984, 0.825, 0.5035, 0.8255, 0.5035, 0.8255, 0.4984, 0.825, 0.4976, 0.8114, 0.5045, 0.8149, 0.509, 0.826, 0.5035, 0.8255, 0.5045, 0.8149, 0.5124, 0.815, 0.6001, 0.365, 0.5962, 0.3671, 0.5913, 0.3601, 0.5961, 0.3575, 0.5962, 0.3671, 0.5937, 0.3709, 0.5879, 0.3648, 0.5913, 0.3601, 0.5913, 0.3601, 0.5879, 0.3648, 0.5782, 0.3578, 0.5865, 0.3503, 0.5961, 0.3575, 0.5913, 0.3601, 0.5865, 0.3503, 0.5934, 0.3458, 0.0, 0.0, 0.0, 0.0, 0.0, 0.0, 0.44, 0.312, 0.4507, 0.318, 0.4445, 0.315, 0.2255, 0.3739, 0.6137, 0.2975, 0.6083, 0.2931, 0.6083, 0.2931, 0.6137, 0.2975, 0.6123, 0.2996, 0.6069, 0.2952, 0.6171, 0.3005, 0.6137, 0.2975, 0.44, 0.312, 0.0, 0.0, 0.0, 0.0, 0.0, 0.0, 0.0, 0.0, 0.0, 0.0, 0.0, 0.0, 0.6036, 0.377, 0.6018, 0.3798, 0.3648, 0.894, 0.3633, 0.8966, 0.821, 0.9309, 0.8207, 0.9274, 0.504, 0.8494, 0.5009, 0.8493, 0.0, 0.0, 0.0, 0.0, 0.0, 0.0, 0.0, 0.0, 0.0, 0.0, 0.0, 0.0, 0.0, 0.0, 0.0, 0.0, 0.0, 0.0, 0.0, 0.0, 0.0, 0.0, 0.0, 0.0, 0.0, 0.0, 0.0, 0.0, 0.0, 0.0, 0.0, 0.0, 0.0, 0.0, 0.0, 0.0, 0.0, 0.0, 0.0, 0.0, 0.0, 0.0, 0.0, 0.0, 0.0, 0.0, 0.0, 0.0, 0.0, 0.0, 0.0, 0.0, 0.0, 0.0, 0.0, 0.0, 0.0, 0.0, 0.0, 0.0, 0.0, 0.0, 0.0, 0.0, 0.0, 0.0, 0.0, 0.0, 0.0, 0.0, 0.0, 0.0, 0.0, 0.0, 0.0, 0.0, 0.0, 0.0, 0.44, 0.312, 0.4445, 0.315, 0.4434, 0.3172, 0.4388, 0.3142, 0.1727, 0.7489, 0.1795, 0.7485, 0.1798, 0.7509, 0.1729, 0.7513, 0.1678, 0.7528, 0.1729, 0.7513, 0.1733, 0.7549, 0.168, 0.7564, 0.1729, 0.7513, 0.1798, 0.7509, 0.1803, 0.7545, 0.1733, 0.7549, 0.4388, 0.3142, 0.4434, 0.3172, 0.4417, 0.3204, 0.437, 0.3173, 0.4434, 0.3172, 0.4497, 0.3202, 0.4481, 0.3234, 0.4417, 0.3204, 0.2152, 0.3676, 0.2185, 0.3717, 0.2163, 0.3745, 0.2129, 0.3703, 0.2185, 0.3717, 0.2241, 0.3759, 0.2221, 0.3787, 0.2163, 0.3745, 0.6022, 0.2922, 0.6069, 0.2952, 0.6048, 0.2982, 0.6001, 0.2952])
me_plane_001.materials.append(mat_bottlebrushtree_tex)
me_plane_001.update()

# ---- objects
ob_trunk = bpy.data.objects.new('Trunk', me_plane_001)

# ---- transforms, parenting, visibility, modifiers, constraints
ob_trunk.location = (0.0, 0.0, 0.0)

# ---- collection membership
col_collection.objects.link(ob_trunk)

# ---- scene / render settings (as saved in the file)
scene.frame_start = 1; scene.frame_end = 250; scene.frame_set(1)
scene.render.engine = 'BLENDER_EEVEE_NEXT'
scene.cycles.sampling_pattern = 'TABULATED_SOBOL'
scene.view_settings.view_transform = 'Filmic'
bpy.context.view_layer.update()

# ---- added for rendering (the .blend has no active camera and no usable light): camera, sun
cam_auto = bpy.data.cameras.new('AutoCamera')
cam_auto.lens = 50.0
cam_auto.sensor_width = 36.0
cam_auto.clip_end = 1000.0
ob_auto_camera = bpy.data.objects.new('AutoCamera', cam_auto)
scene.collection.objects.link(ob_auto_camera)
ob_auto_camera.location = (1.79931, -2.16523, 1.81252)
ob_auto_camera.rotation_euler = (1.09748, -7.21219e-08, 0.694738)
scene.camera = ob_auto_camera
light_auto_sun = bpy.data.lights.new('AutoSun', 'SUN')
light_auto_sun.energy = 3.0
light_auto_sun.angle = 0.0523599
ob_auto_sun = bpy.data.objects.new('AutoSun', light_auto_sun)
scene.collection.objects.link(ob_auto_sun)
ob_auto_sun.rotation_euler = (0.872665, 0.174533, 0.523599)
bpy.context.view_layer.update()
